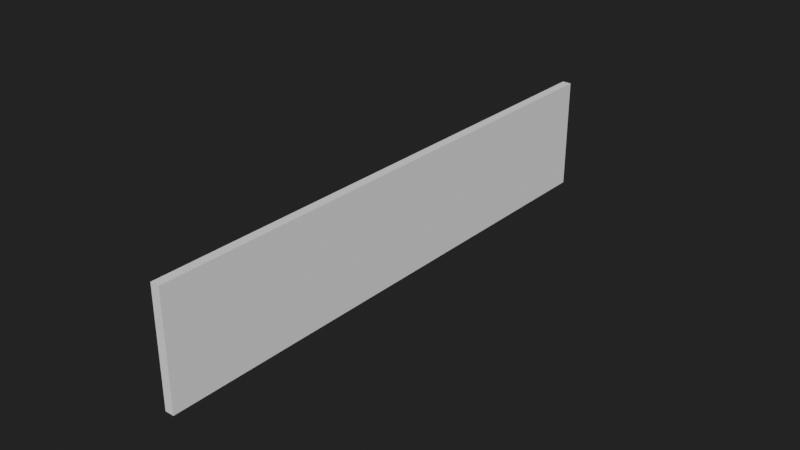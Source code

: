 # Source: colorsRGBBlue_-7.blend  (saved by Blender 2.90.8; exported with 4.5.12 LTS)
import bpy
from mathutils import Matrix  # noqa: F401  (used for matrix-valued properties, if any)

bpy.ops.wm.read_factory_settings(use_empty=True)
scene = bpy.context.scene
scene.name = 'Scene'

# ---- collections
col_collection = bpy.data.collections.new('Collection'); scene.collection.children.link(col_collection)

# ---- world
world_world = bpy.data.worlds.new('World'); scene.world = world_world
world_world.use_nodes = True; world_world.node_tree.nodes.clear()
_N = world_world.node_tree.nodes; _L = world_world.node_tree.links
n0 = _N.new('ShaderNodeOutputWorld'); n0.name = 'World Output'; n0.location = (300, 300)
n1 = _N.new('ShaderNodeBackground'); n1.name = 'Background'; n1.location = (10, 300)
n1.inputs[0].default_value = (0.01599, 0.01599, 0.01599, 1.0)
_L.new(n1.outputs[0], n0.inputs[0])
n0.is_active_output = True
world_world.color = (0.05088, 0.05088, 0.05088)
world_world.use_sun_shadow = False
world_world.sun_shadow_jitter_overblur = 0.0

# ---- meshes
me_cube_001 = bpy.data.meshes.new('Cube.001')
me_cube_001.from_pydata([(-0.1563, -9.396, 0.0), (0.1563, -9.396, 0.0), (-0.1563, -9.396, 3.91), (0.1563, -9.396, 3.91), (-0.1563, 9.396, 0.0), (0.1563, 9.396, 0.0), (-0.1563, 9.396, 3.91), (0.1563, 9.396, 3.91)], [], [(0, 1, 3, 2), (2, 3, 7, 6), (6, 7, 5, 4), (4, 5, 1, 0), (2, 6, 4, 0), (7, 3, 1, 5)])
_uv = me_cube_001.uv_layers.new(name='UVMap')
_uv.uv.foreach_set('vector', [0.375, 0.0, 0.625, 0.0, 0.625, 0.25, 0.375, 0.25, 0.375, 0.25, 0.625, 0.25, 0.625, 0.5, 0.375, 0.5, 0.375, 0.5, 0.625, 0.5, 0.625, 0.75, 0.375, 0.75, 0.375, 0.75, 0.625, 0.75, 0.625, 1.0, 0.375, 1.0, 0.125, 0.5, 0.375, 0.5, 0.375, 0.75, 0.125, 0.75, 0.625, 0.5, 0.875, 0.5, 0.875, 0.75, 0.625, 0.75])
me_cube_001.use_remesh_fix_poles = True
me_cube_001.use_remesh_preserve_attributes = False
me_cube_001.use_mirror_vertex_groups = False
me_cube_001.update()

# ---- curves / text
cu_beziercurve = bpy.data.curves.new('BezierCurve', 'CURVE')
cu_beziercurve.dimensions = '3D'
_sp = cu_beziercurve.splines.new('BEZIER'); _sp.bezier_points.add(4)
_sp.bezier_points.foreach_set('co', [4.056e-07, -9.28, 1.833, 2.028e-07, -4.64, 1.833, 0.0, 0.0, 1.833, -2.028e-07, 4.64, 1.833, -4.056e-07, 9.28, 1.833])
_sp.bezier_points.foreach_set('handle_left', [3.651e-07, -10.21, -0.611, 3.245e-07, -5.568, 4.277, -4.056e-08, -0.928, -0.611, -8.113e-08, 3.712, 4.277, -4.462e-07, 8.352, -0.611])
_sp.bezier_points.foreach_set('handle_right', [4.462e-07, -8.352, 4.277, 8.113e-08, -3.712, -0.611, 4.056e-08, 0.928, 4.277, -3.245e-07, 5.568, -0.611, -3.651e-07, 10.21, 4.277])
for _p, _l, _r in zip(_sp.bezier_points, ['ALIGNED', 'ALIGNED', 'ALIGNED', 'ALIGNED', 'ALIGNED'], ['ALIGNED', 'ALIGNED', 'ALIGNED', 'ALIGNED', 'ALIGNED']): _p.handle_left_type = _l; _p.handle_right_type = _r
_sp.bezier_points.foreach_set('radius', [1.035, 1.035, 1.035, 1.035, 1.035])
_sp.order_u = 0
_sp.order_v = 0
cu_beziercurve.use_path = True
cu_beziercurve.use_path_clamp = True
cu_beziercurve.bevel_depth = 0.1
cu_beziercurve.fill_mode = 'FULL'

# ---- objects
ob_beziercurve = bpy.data.objects.new('BezierCurve', cu_beziercurve)
ob_ucx_beziercurve_01 = bpy.data.objects.new('UCX_BezierCurve_01', me_cube_001)

# ---- transforms, parenting, visibility, modifiers, constraints
ob_beziercurve.location = (0.0, 0.0, 0.0)
ob_beziercurve.lineart.crease_threshold = 0.0
ob_ucx_beziercurve_01.location = (0.0, 0.0, 0.0)
ob_ucx_beziercurve_01.lineart.crease_threshold = 0.0

# ---- collection membership
col_collection.objects.link(ob_beziercurve)
col_collection.objects.link(ob_ucx_beziercurve_01)

# ---- scene / render settings (as saved in the file)
scene.frame_start = 1; scene.frame_end = 250; scene.frame_set(1)
scene.render.engine = 'CYCLES'
scene.cycles.use_denoising = False
scene.cycles.samples = 128
scene.cycles.sampling_pattern = 'TABULATED_SOBOL'
scene.cycles.use_adaptive_sampling = False
scene.cycles.use_light_tree = False
scene.view_settings.view_transform = 'Filmic'
scene.unit_settings.scale_length = 0.01
bpy.context.view_layer.update()

# ---- added for rendering (the .blend has no active camera and no usable light): camera, sun
cam_auto = bpy.data.cameras.new('AutoCamera')
cam_auto.lens = 50.0
cam_auto.sensor_width = 36.0
cam_auto.clip_end = 1000.0
ob_auto_camera = bpy.data.objects.new('AutoCamera', cam_auto)
scene.collection.objects.link(ob_auto_camera)
ob_auto_camera.location = (19.7097, -23.6517, 17.6008)
ob_auto_camera.rotation_euler = (1.09748, -7.21219e-08, 0.694738)
scene.camera = ob_auto_camera
light_auto_sun = bpy.data.lights.new('AutoSun', 'SUN')
light_auto_sun.energy = 3.0
light_auto_sun.angle = 0.0523599
ob_auto_sun = bpy.data.objects.new('AutoSun', light_auto_sun)
scene.collection.objects.link(ob_auto_sun)
ob_auto_sun.rotation_euler = (0.872665, 0.174533, 0.523599)
bpy.context.view_layer.update()
